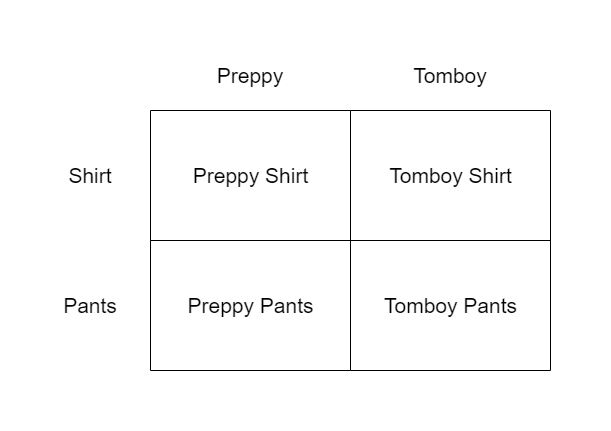

The diagram above was exported from draw.io. Its source (the exported page's mxGraphModel, read from the mxfile embedded in the PNG):
<mxGraphModel dx="868" dy="450" grid="1" gridSize="10" guides="1" tooltips="1" connect="1" arrows="1" fold="1" page="1" pageScale="1" pageWidth="1169" pageHeight="827" math="0" shadow="0">
  <root>
    <mxCell id="0" />
    <mxCell id="1" parent="0" />
    <mxCell id="_PrS1ysrtESX01pzzLyN-1" value="" style="swimlane;startSize=0;" vertex="1" parent="1">
      <mxGeometry x="200" y="70" width="200" height="130" as="geometry" />
    </mxCell>
    <mxCell id="_PrS1ysrtESX01pzzLyN-2" value="Preppy Shirt" style="text;html=1;align=center;verticalAlign=middle;resizable=0;points=[];autosize=1;strokeColor=none;fillColor=none;fontSize=21;" vertex="1" parent="_PrS1ysrtESX01pzzLyN-1">
      <mxGeometry x="30" y="45" width="140" height="40" as="geometry" />
    </mxCell>
    <mxCell id="_PrS1ysrtESX01pzzLyN-3" value="" style="swimlane;startSize=0;" vertex="1" parent="1">
      <mxGeometry x="400" y="70" width="200" height="130" as="geometry" />
    </mxCell>
    <mxCell id="_PrS1ysrtESX01pzzLyN-4" value="Tomboy Shirt" style="text;html=1;align=center;verticalAlign=middle;resizable=0;points=[];autosize=1;strokeColor=none;fillColor=none;fontSize=21;" vertex="1" parent="_PrS1ysrtESX01pzzLyN-3">
      <mxGeometry x="25" y="45" width="150" height="40" as="geometry" />
    </mxCell>
    <mxCell id="_PrS1ysrtESX01pzzLyN-5" value="" style="swimlane;startSize=0;" vertex="1" parent="1">
      <mxGeometry x="200" y="200" width="200" height="130" as="geometry" />
    </mxCell>
    <mxCell id="_PrS1ysrtESX01pzzLyN-6" value="Preppy Pants" style="text;html=1;align=center;verticalAlign=middle;resizable=0;points=[];autosize=1;strokeColor=none;fillColor=none;fontSize=21;" vertex="1" parent="_PrS1ysrtESX01pzzLyN-5">
      <mxGeometry x="25" y="45" width="150" height="40" as="geometry" />
    </mxCell>
    <mxCell id="_PrS1ysrtESX01pzzLyN-7" value="" style="swimlane;startSize=0;" vertex="1" parent="1">
      <mxGeometry x="400" y="200" width="200" height="130" as="geometry" />
    </mxCell>
    <mxCell id="_PrS1ysrtESX01pzzLyN-8" value="Tomboy Pants" style="text;html=1;align=center;verticalAlign=middle;resizable=0;points=[];autosize=1;strokeColor=none;fillColor=none;fontSize=21;" vertex="1" parent="_PrS1ysrtESX01pzzLyN-7">
      <mxGeometry x="20" y="45" width="160" height="40" as="geometry" />
    </mxCell>
    <mxCell id="_PrS1ysrtESX01pzzLyN-9" value="Preppy" style="text;html=1;strokeColor=none;fillColor=none;align=center;verticalAlign=middle;whiteSpace=wrap;rounded=0;fontSize=21;" vertex="1" parent="1">
      <mxGeometry x="270" y="20" width="60" height="30" as="geometry" />
    </mxCell>
    <mxCell id="_PrS1ysrtESX01pzzLyN-10" value="Tomboy" style="text;html=1;strokeColor=none;fillColor=none;align=center;verticalAlign=middle;whiteSpace=wrap;rounded=0;fontSize=21;" vertex="1" parent="1">
      <mxGeometry x="470" y="20" width="60" height="30" as="geometry" />
    </mxCell>
    <mxCell id="_PrS1ysrtESX01pzzLyN-11" value="Shirt" style="text;html=1;strokeColor=none;fillColor=none;align=center;verticalAlign=middle;whiteSpace=wrap;rounded=0;fontSize=21;" vertex="1" parent="1">
      <mxGeometry x="110" y="120" width="60" height="30" as="geometry" />
    </mxCell>
    <mxCell id="_PrS1ysrtESX01pzzLyN-12" value="Pants" style="text;html=1;strokeColor=none;fillColor=none;align=center;verticalAlign=middle;whiteSpace=wrap;rounded=0;fontSize=21;" vertex="1" parent="1">
      <mxGeometry x="110" y="250" width="60" height="30" as="geometry" />
    </mxCell>
  </root>
</mxGraphModel>